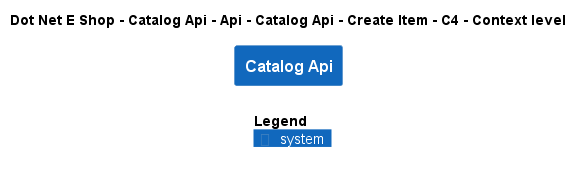

The diagram above was rendered by PlantUML. Its source (embedded in the PNG):
@startuml
!include ..\..\..\..\..\..\..\..\..\.c4s\C4_Context.puml

AddElementTag("c4interflow:lifecycle:new", $bgColor=green, $fontColor=#ffffff, $borderColor=green, $shadowing="False")
AddElementTag("c4interflow:lifecycle:changed", $bgColor=orange, $fontColor=#ffffff, $borderColor=orange, $shadowing="False")
AddElementTag("c4interflow:lifecycle:removed", $bgColor=red, $fontColor=#ffffff, $borderColor=red, $shadowing="False")

AddRelTag("c4interflow:lifecycle:new", $textColor=green, $lineColor=green)
AddRelTag("c4interflow:lifecycle:changed", $textColor=orange, $lineColor=orange)
AddRelTag("c4interflow:lifecycle:removed", $textColor=red, $lineColor=red)

SHOW_PERSON_PORTRAIT()
LAYOUT_TOP_DOWN()

skinparam linetype polyline

title Dot Net E Shop - Catalog Api - Api - Catalog Api - Create Item - C4 - Context level

System(DotNetEShop.SoftwareSystems.CatalogApi, "Catalog Api", "")



SHOW_LEGEND()
@enduml